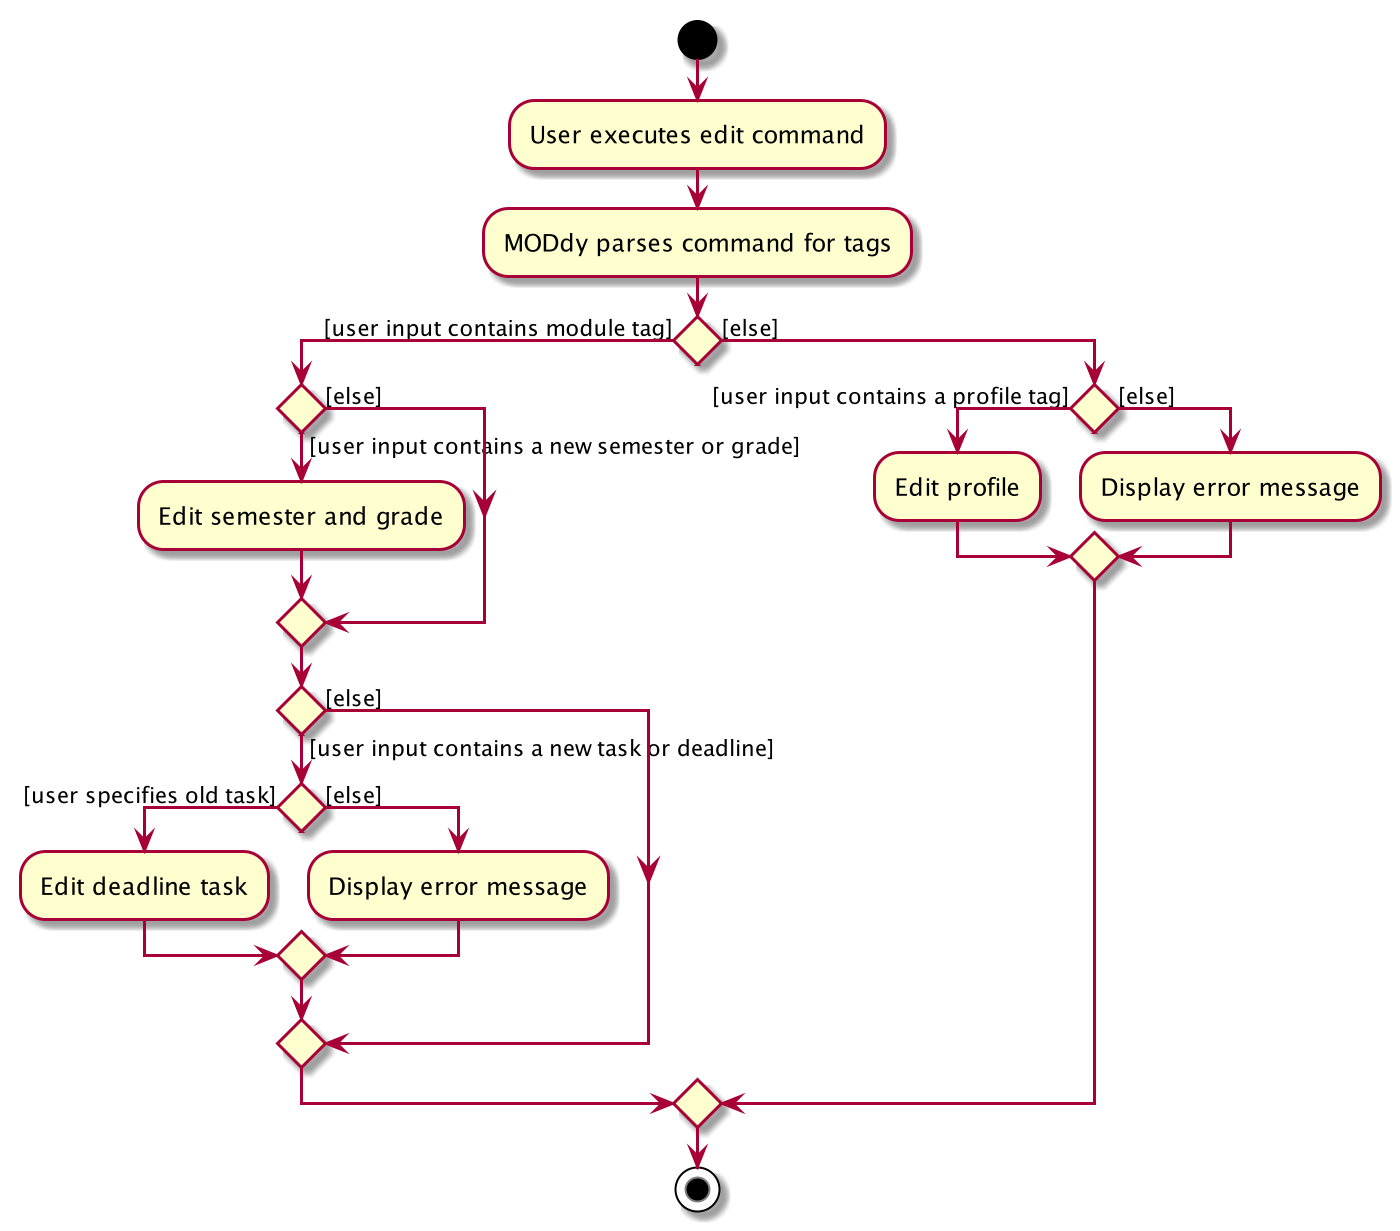

The diagram above was rendered by PlantUML. Its source (embedded in the PNG):
@startuml
start
:User executes edit command;
:MODdy parses command for tags;
if () then ([user input contains module tag])
  if () then ([user input contains a new semester or grade])
    :Edit semester and grade;
  else ([else])
  endif
  if () then ([user input contains a new task or deadline])
    if () then ([user specifies old task])
      :Edit deadline task;
    else ([else])
      :Display error message;
    endif
  else ([else])
  endif
else ([else])
  if () then ([user input contains a profile tag])
    :Edit profile;
  else ([else])
    :Display error message;
  endif
endif
stop
@enduml